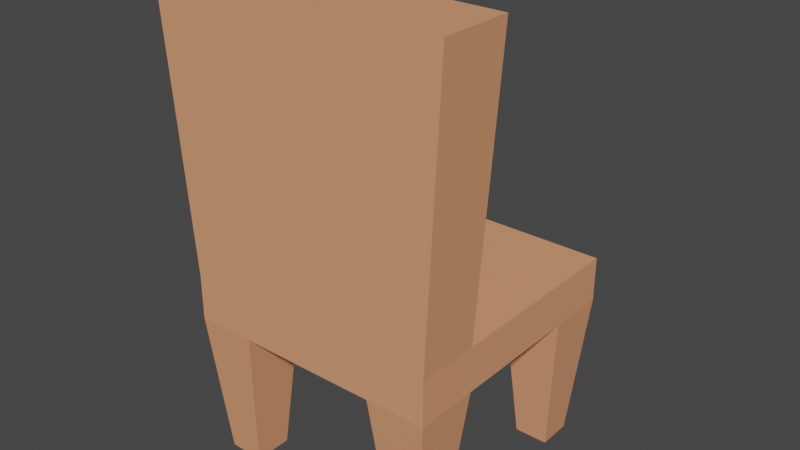 # Source: chair.blend  (saved by Blender 2.90.8; exported with 4.5.12 LTS)
import bpy
from mathutils import Matrix  # noqa: F401  (used for matrix-valued properties, if any)

bpy.ops.wm.read_factory_settings(use_empty=True)
scene = bpy.context.scene
scene.name = 'Scene'

# ---- collections
col_collection = bpy.data.collections.new('Collection'); scene.collection.children.link(col_collection)

# ---- materials (node trees are filled in below, after node groups)
mat_material_012 = bpy.data.materials.new('Material.012')
mat_material_012.use_transparent_shadow = False

# ---- material node trees
mat_material_012.use_nodes = True; mat_material_012.node_tree.nodes.clear()
_N = mat_material_012.node_tree.nodes; _L = mat_material_012.node_tree.links
n0 = _N.new('ShaderNodeBsdfPrincipled'); n0.name = 'Principled BSDF'; n0.location = (10, 300)
n0.distribution = 'GGX'
n0.subsurface_method = 'BURLEY'
n0.inputs[0].default_value = (0.8, 0.3379, 0.1713, 1.0)
n0.inputs[3].default_value = 1.45
n0.inputs[27].default_value = (0.0, 0.0, 0.0, 1.0)
n0.inputs[28].default_value = 1.0
n1 = _N.new('ShaderNodeOutputMaterial'); n1.name = 'Material Output'; n1.location = (300, 300)
_L.new(n0.outputs[0], n1.inputs[0])
n1.is_active_output = True

# ---- world
world_world = bpy.data.worlds.new('World'); scene.world = world_world
world_world.use_nodes = True; world_world.node_tree.nodes.clear()
_N = world_world.node_tree.nodes; _L = world_world.node_tree.links
n0 = _N.new('ShaderNodeOutputWorld'); n0.name = 'World Output'; n0.location = (300, 300)
n1 = _N.new('ShaderNodeBackground'); n1.name = 'Background'; n1.location = (10, 300)
n1.inputs[0].default_value = (0.05088, 0.05088, 0.05088, 1.0)
_L.new(n1.outputs[0], n0.inputs[0])
n0.is_active_output = True
world_world.color = (0.05088, 0.05088, 0.05088)
world_world.use_sun_shadow = False
world_world.sun_shadow_jitter_overblur = 0.0

# ---- meshes
me_cube_002 = bpy.data.meshes.new('Cube.002')
me_cube_002.from_pydata([(-1.0, -1.0, -1.0), (-1.0, -1.0, 1.0), (-1.0, 1.0, -1.0), (-1.0, 1.0, 1.0), (1.0, -1.0, -1.0), (1.0, -1.0, 1.0), (1.0, 1.0, -1.0), (1.0, 1.0, 1.0), (-1.0, -0.5087, -1.0), (-1.0, -0.5087, 1.0), (1.0, -0.5087, -1.0), (1.0, -0.5087, 1.0), (-1.0, 0.5321, 1.0), (1.0, 0.5321, -1.0), (-1.0, 0.5321, -1.0), (1.0, 0.5321, 1.0), (-0.5419, 1.0, -1.0), (-0.5419, 1.0, 1.0), (-0.5419, -1.0, -1.0), (-0.5419, -1.0, 1.0), (-0.5419, -0.5087, 1.0), (-0.5419, -0.5087, -1.0), (-0.5419, 0.5321, -1.0), (-0.5419, 0.5321, 1.0), (0.5414, 1.0, 1.0), (0.5414, -1.0, -1.0), (0.5414, -0.5087, 1.0), (0.5414, 0.5321, 1.0), (0.5414, 1.0, -1.0), (0.5414, -1.0, 1.0), (0.5414, -0.5087, -1.0), (0.5414, 0.5321, -1.0), (-0.9063, -0.6092, -7.645), (-0.9063, -0.8995, -7.645), (-0.6322, 0.9077, -7.645), (-0.9097, 0.9077, -7.645), (0.9009, 0.6332, -7.645), (0.9009, 0.8989, -7.645), (0.653, -0.8804, -7.645), (0.8884, -0.8804, -7.645), (0.8884, -0.6283, -7.645), (-0.6356, -0.6092, -7.645), (-0.9097, 0.6244, -7.645), (-0.6322, 0.6244, -7.645), (-0.6356, -0.8995, -7.645), (0.6405, 0.8989, -7.645), (0.653, -0.6283, -7.645), (0.6405, 0.6332, -7.645), (1.136, -0.4754, 13.61), (1.136, -1.033, 13.61), (-0.6153, -1.033, 13.61), (-1.136, -1.033, 13.61), (-1.136, -0.4754, 13.61), (0.6148, -0.4754, 13.61), (0.6148, -1.033, 13.61), (-0.6153, -0.4754, 13.61)], [], [(14, 12, 3, 2), (28, 24, 7, 6), (10, 11, 5, 4), (18, 19, 1, 0), (22, 14, 42, 43), (26, 20, 55, 53), (23, 12, 9, 20), (31, 13, 10, 30), (13, 15, 11, 10), (0, 1, 9, 8), (6, 7, 15, 13), (4, 25, 38, 39), (17, 3, 12, 23), (8, 9, 12, 14), (24, 17, 23, 27), (8, 21, 41, 32), (14, 22, 21, 8), (27, 23, 20, 26), (5, 11, 48, 49), (18, 0, 33, 44), (25, 29, 19, 18), (2, 3, 17, 16), (4, 5, 29, 25), (20, 9, 52, 55), (15, 27, 26, 11), (7, 24, 27, 15), (16, 28, 31, 22), (22, 31, 30, 21), (21, 30, 25, 18), (16, 17, 24, 28), (46, 40, 39, 38), (45, 37, 36, 47), (35, 34, 43, 42), (32, 41, 44, 33), (28, 6, 37, 45), (2, 16, 34, 35), (21, 18, 44, 41), (31, 28, 45, 47), (30, 10, 40, 46), (25, 30, 46, 38), (13, 31, 47, 36), (10, 4, 39, 40), (6, 13, 36, 37), (14, 2, 35, 42), (16, 22, 43, 34), (0, 8, 32, 33), (55, 52, 51, 50), (53, 55, 50, 54), (48, 53, 54, 49), (9, 1, 51, 52), (1, 19, 50, 51), (19, 29, 54, 50), (29, 5, 49, 54), (11, 26, 53, 48)])
_uv = me_cube_002.uv_layers.new(name='UVMap')
_uv.uv.foreach_set('vector', [0.375, 0.1915, 0.625, 0.1915, 0.625, 0.25, 0.375, 0.25, 0.375, 0.4427, 0.625, 0.4427, 0.625, 0.5, 0.375, 0.5, 0.375, 0.6886, 0.625, 0.6886, 0.625, 0.75, 0.375, 0.75, 0.375, 0.9427, 0.625, 0.9427, 0.625, 1.0, 0.375, 1.0, 0.1823, 0.5585, 0.125, 0.5585, 0.125, 0.5585, 0.1823, 0.5585, 0.6823, 0.6886, 0.8177, 0.6886, 0.8177, 0.6886, 0.6823, 0.6886, 0.8177, 0.5585, 0.875, 0.5585, 0.875, 0.6886, 0.8177, 0.6886, 0.3177, 0.5585, 0.375, 0.5585, 0.375, 0.6886, 0.3177, 0.6886, 0.375, 0.5585, 0.625, 0.5585, 0.625, 0.6886, 0.375, 0.6886, 0.375, 0.0, 0.625, 0.0, 0.625, 0.06142, 0.375, 0.06142, 0.375, 0.5, 0.625, 0.5, 0.625, 0.5585, 0.375, 0.5585, 0.375, 0.75, 0.375, 0.8073, 0.375, 0.8073, 0.375, 0.75, 0.8177, 0.5, 0.875, 0.5, 0.875, 0.5585, 0.8177, 0.5585, 0.375, 0.06142, 0.625, 0.06142, 0.625, 0.1915, 0.375, 0.1915, 0.6823, 0.5, 0.8177, 0.5, 0.8177, 0.5585, 0.6823, 0.5585, 0.125, 0.6886, 0.1823, 0.6886, 0.1823, 0.6886, 0.125, 0.6886, 0.125, 0.5585, 0.1823, 0.5585, 0.1823, 0.6886, 0.125, 0.6886, 0.6823, 0.5585, 0.8177, 0.5585, 0.8177, 0.6886, 0.6823, 0.6886, 0.625, 0.75, 0.625, 0.6886, 0.625, 0.6886, 0.625, 0.75, 0.375, 0.9427, 0.375, 1.0, 0.375, 1.0, 0.375, 0.9427, 0.375, 0.8073, 0.625, 0.8073, 0.625, 0.9427, 0.375, 0.9427, 0.375, 0.25, 0.625, 0.25, 0.625, 0.3073, 0.375, 0.3073, 0.375, 0.75, 0.625, 0.75, 0.625, 0.8073, 0.375, 0.8073, 0.8177, 0.6886, 0.875, 0.6886, 0.875, 0.6886, 0.8177, 0.6886, 0.625, 0.5585, 0.6823, 0.5585, 0.6823, 0.6886, 0.625, 0.6886, 0.625, 0.5, 0.6823, 0.5, 0.6823, 0.5585, 0.625, 0.5585, 0.1823, 0.5, 0.3177, 0.5, 0.3177, 0.5585, 0.1823, 0.5585, 0.1823, 0.5585, 0.3177, 0.5585, 0.3177, 0.6886, 0.1823, 0.6886, 0.1823, 0.6886, 0.3177, 0.6886, 0.3177, 0.75, 0.1823, 0.75, 0.375, 0.3073, 0.625, 0.3073, 0.625, 0.4427, 0.375, 0.4427, 0.3177, 0.6886, 0.375, 0.6886, 0.375, 0.75, 0.3177, 0.75, 0.3177, 0.5, 0.375, 0.5, 0.375, 0.5585, 0.3177, 0.5585, 0.125, 0.5, 0.1823, 0.5, 0.1823, 0.5585, 0.125, 0.5585, 0.125, 0.6886, 0.1823, 0.6886, 0.1823, 0.75, 0.125, 0.75, 0.375, 0.4427, 0.375, 0.5, 0.375, 0.5, 0.375, 0.4427, 0.375, 0.25, 0.375, 0.3073, 0.375, 0.3073, 0.375, 0.25, 0.1823, 0.6886, 0.1823, 0.75, 0.1823, 0.75, 0.1823, 0.6886, 0.3177, 0.5585, 0.3177, 0.5, 0.3177, 0.5, 0.3177, 0.5585, 0.3177, 0.6886, 0.375, 0.6886, 0.375, 0.6886, 0.3177, 0.6886, 0.3177, 0.75, 0.3177, 0.6886, 0.3177, 0.6886, 0.3177, 0.75, 0.375, 0.5585, 0.3177, 0.5585, 0.3177, 0.5585, 0.375, 0.5585, 0.375, 0.6886, 0.375, 0.75, 0.375, 0.75, 0.375, 0.6886, 0.375, 0.5, 0.375, 0.5585, 0.375, 0.5585, 0.375, 0.5, 0.375, 0.1915, 0.375, 0.25, 0.375, 0.25, 0.375, 0.1915, 0.1823, 0.5, 0.1823, 0.5585, 0.1823, 0.5585, 0.1823, 0.5, 0.375, 0.0, 0.375, 0.06142, 0.375, 0.06142, 0.375, 0.0, 0.8177, 0.6886, 0.875, 0.6886, 0.875, 0.75, 0.8177, 0.75, 0.6823, 0.6886, 0.8177, 0.6886, 0.8177, 0.75, 0.6823, 0.75, 0.625, 0.6886, 0.6823, 0.6886, 0.6823, 0.75, 0.625, 0.75, 0.625, 0.06142, 0.625, 0.0, 0.625, 0.0, 0.625, 0.06142, 0.625, 1.0, 0.625, 0.9427, 0.625, 0.9427, 0.625, 1.0, 0.625, 0.9427, 0.625, 0.8073, 0.625, 0.8073, 0.625, 0.9427, 0.625, 0.8073, 0.625, 0.75, 0.625, 0.75, 0.625, 0.8073, 0.625, 0.6886, 0.6823, 0.6886, 0.6823, 0.6886, 0.625, 0.6886])
me_cube_002.materials.append(mat_material_012)
me_cube_002.use_remesh_fix_poles = True
me_cube_002.use_remesh_preserve_attributes = False
me_cube_002.use_mirror_vertex_groups = False
me_cube_002.update()

# ---- objects
ob_cube = bpy.data.objects.new('Cube', me_cube_002)

# ---- transforms, parenting, visibility, modifiers, constraints
ob_cube.location = (0.0, 0.0, 1.317)
ob_cube.scale = (1.0, 1.0, 0.1722)
ob_cube.lineart.crease_threshold = 0.0

# ---- collection membership
col_collection.objects.link(ob_cube)

# ---- scene / render settings (as saved in the file)
scene.frame_start = 1; scene.frame_end = 250; scene.frame_set(1)
scene.render.engine = 'BLENDER_EEVEE_NEXT'
scene.cycles.use_denoising = False
scene.cycles.samples = 128
scene.cycles.sampling_pattern = 'TABULATED_SOBOL'
scene.cycles.use_adaptive_sampling = False
scene.cycles.use_light_tree = False
scene.view_settings.view_transform = 'Filmic'
bpy.context.view_layer.update()

# ---- added for rendering (the .blend has no active camera and no usable light): camera, sun
cam_auto = bpy.data.cameras.new('AutoCamera')
cam_auto.lens = 50.0
cam_auto.sensor_width = 36.0
cam_auto.clip_end = 1000.0
ob_auto_camera = bpy.data.objects.new('AutoCamera', cam_auto)
scene.collection.objects.link(ob_auto_camera)
ob_auto_camera.location = (4.40789, -5.3061, 5.35742)
ob_auto_camera.rotation_euler = (1.09748, -7.21219e-08, 0.694738)
scene.camera = ob_auto_camera
light_auto_sun = bpy.data.lights.new('AutoSun', 'SUN')
light_auto_sun.energy = 3.0
light_auto_sun.angle = 0.0523599
ob_auto_sun = bpy.data.objects.new('AutoSun', light_auto_sun)
scene.collection.objects.link(ob_auto_sun)
ob_auto_sun.rotation_euler = (0.872665, 0.174533, 0.523599)
bpy.context.view_layer.update()
